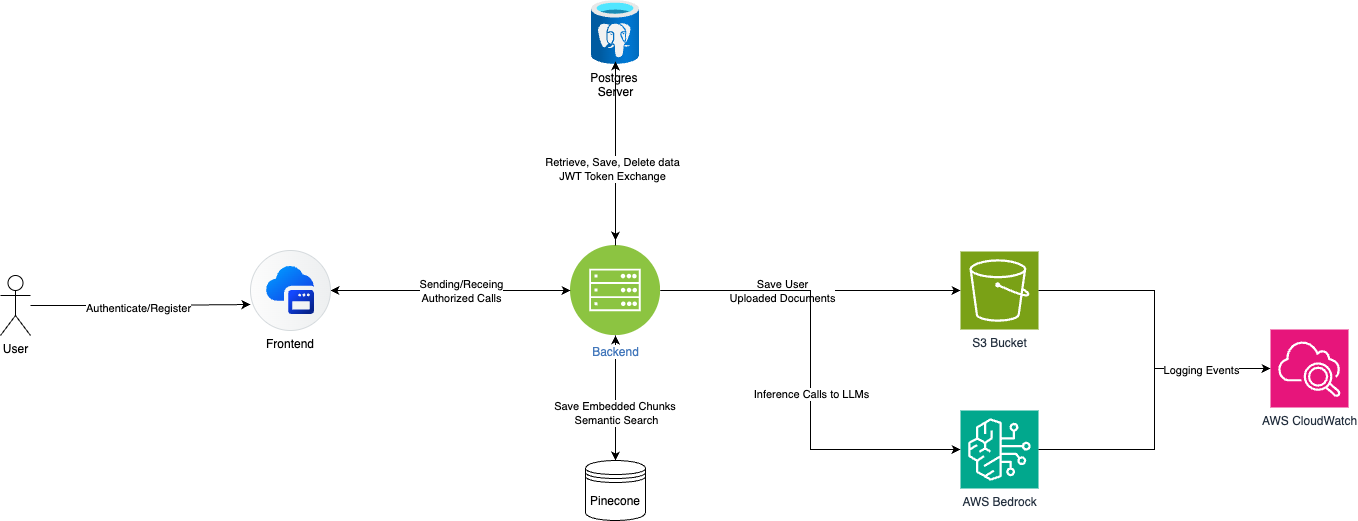

The diagram above was exported from draw.io. Its source (the exported page's mxGraphModel, read from the mxfile embedded in the PNG):
<mxGraphModel dx="2095" dy="2192" grid="1" gridSize="10" guides="1" tooltips="1" connect="1" arrows="1" fold="1" page="1" pageScale="1" pageWidth="850" pageHeight="1100" math="0" shadow="0">
  <root>
    <mxCell id="0" />
    <mxCell id="1" parent="0" />
    <mxCell id="hURQtP1nPQ1UH6CeyrmC-1" value="User" style="shape=umlActor;verticalLabelPosition=bottom;verticalAlign=top;html=1;outlineConnect=0;" vertex="1" parent="1">
      <mxGeometry x="40" y="265" width="30" height="60" as="geometry" />
    </mxCell>
    <mxCell id="hURQtP1nPQ1UH6CeyrmC-2" value="S3 Bucket" style="sketch=0;points=[[0,0,0],[0.25,0,0],[0.5,0,0],[0.75,0,0],[1,0,0],[0,1,0],[0.25,1,0],[0.5,1,0],[0.75,1,0],[1,1,0],[0,0.25,0],[0,0.5,0],[0,0.75,0],[1,0.25,0],[1,0.5,0],[1,0.75,0]];outlineConnect=0;fontColor=#232F3E;fillColor=#7AA116;strokeColor=#ffffff;dashed=0;verticalLabelPosition=bottom;verticalAlign=top;align=center;html=1;fontSize=12;fontStyle=0;aspect=fixed;shape=mxgraph.aws4.resourceIcon;resIcon=mxgraph.aws4.s3;" vertex="1" parent="1">
      <mxGeometry x="1000" y="241" width="78" height="78" as="geometry" />
    </mxCell>
    <mxCell id="hURQtP1nPQ1UH6CeyrmC-21" style="edgeStyle=orthogonalEdgeStyle;rounded=0;orthogonalLoop=1;jettySize=auto;html=1;entryX=0.5;entryY=1;entryDx=0;entryDy=0;" edge="1" parent="1" source="hURQtP1nPQ1UH6CeyrmC-3" target="hURQtP1nPQ1UH6CeyrmC-7">
      <mxGeometry relative="1" as="geometry" />
    </mxCell>
    <mxCell id="hURQtP1nPQ1UH6CeyrmC-3" value="Pinecone" style="shape=datastore;whiteSpace=wrap;html=1;" vertex="1" parent="1">
      <mxGeometry x="625" y="450" width="60" height="60" as="geometry" />
    </mxCell>
    <mxCell id="hURQtP1nPQ1UH6CeyrmC-16" style="edgeStyle=orthogonalEdgeStyle;rounded=0;orthogonalLoop=1;jettySize=auto;html=1;" edge="1" parent="1" source="hURQtP1nPQ1UH6CeyrmC-6">
      <mxGeometry relative="1" as="geometry">
        <mxPoint x="655" y="230" as="targetPoint" />
      </mxGeometry>
    </mxCell>
    <mxCell id="hURQtP1nPQ1UH6CeyrmC-6" value="Postgres&amp;nbsp;&lt;br&gt;Server" style="image;aspect=fixed;html=1;points=[];align=center;fontSize=12;image=img/lib/azure2/databases/Azure_Database_PostgreSQL_Server.svg;" vertex="1" parent="1">
      <mxGeometry x="631" y="-10" width="48" height="64" as="geometry" />
    </mxCell>
    <mxCell id="hURQtP1nPQ1UH6CeyrmC-13" style="edgeStyle=orthogonalEdgeStyle;rounded=0;orthogonalLoop=1;jettySize=auto;html=1;" edge="1" parent="1" source="hURQtP1nPQ1UH6CeyrmC-7" target="hURQtP1nPQ1UH6CeyrmC-9">
      <mxGeometry relative="1" as="geometry" />
    </mxCell>
    <mxCell id="hURQtP1nPQ1UH6CeyrmC-20" style="edgeStyle=orthogonalEdgeStyle;rounded=0;orthogonalLoop=1;jettySize=auto;html=1;" edge="1" parent="1" source="hURQtP1nPQ1UH6CeyrmC-7" target="hURQtP1nPQ1UH6CeyrmC-3">
      <mxGeometry relative="1" as="geometry" />
    </mxCell>
    <mxCell id="hURQtP1nPQ1UH6CeyrmC-22" value="Save Embedded Chunks&amp;nbsp;&lt;br&gt;Semantic Search" style="edgeLabel;html=1;align=center;verticalAlign=middle;resizable=0;points=[];" vertex="1" connectable="0" parent="hURQtP1nPQ1UH6CeyrmC-20">
      <mxGeometry x="0.232" relative="1" as="geometry">
        <mxPoint as="offset" />
      </mxGeometry>
    </mxCell>
    <mxCell id="hURQtP1nPQ1UH6CeyrmC-7" value="Backend" style="image;aspect=fixed;perimeter=ellipsePerimeter;html=1;align=center;shadow=0;dashed=0;fontColor=#4277BB;labelBackgroundColor=default;fontSize=12;spacingTop=3;image=img/lib/ibm/infrastructure/mobile_backend.svg;" vertex="1" parent="1">
      <mxGeometry x="610" y="235" width="90" height="90" as="geometry" />
    </mxCell>
    <mxCell id="hURQtP1nPQ1UH6CeyrmC-8" value="AWS Bedrock" style="sketch=0;points=[[0,0,0],[0.25,0,0],[0.5,0,0],[0.75,0,0],[1,0,0],[0,1,0],[0.25,1,0],[0.5,1,0],[0.75,1,0],[1,1,0],[0,0.25,0],[0,0.5,0],[0,0.75,0],[1,0.25,0],[1,0.5,0],[1,0.75,0]];outlineConnect=0;fontColor=#232F3E;fillColor=#01A88D;strokeColor=#ffffff;dashed=0;verticalLabelPosition=bottom;verticalAlign=top;align=center;html=1;fontSize=12;fontStyle=0;aspect=fixed;shape=mxgraph.aws4.resourceIcon;resIcon=mxgraph.aws4.bedrock;" vertex="1" parent="1">
      <mxGeometry x="1000" y="400" width="78" height="78" as="geometry" />
    </mxCell>
    <mxCell id="hURQtP1nPQ1UH6CeyrmC-11" style="edgeStyle=orthogonalEdgeStyle;rounded=0;orthogonalLoop=1;jettySize=auto;html=1;entryX=0;entryY=0.5;entryDx=0;entryDy=0;" edge="1" parent="1" source="hURQtP1nPQ1UH6CeyrmC-9" target="hURQtP1nPQ1UH6CeyrmC-7">
      <mxGeometry relative="1" as="geometry" />
    </mxCell>
    <mxCell id="hURQtP1nPQ1UH6CeyrmC-14" value="Sending/Receing&lt;br&gt;Authorized Calls" style="edgeLabel;html=1;align=center;verticalAlign=middle;resizable=0;points=[];" vertex="1" connectable="0" parent="hURQtP1nPQ1UH6CeyrmC-11">
      <mxGeometry x="-0.2308" y="-2" relative="1" as="geometry">
        <mxPoint x="38" y="-2" as="offset" />
      </mxGeometry>
    </mxCell>
    <mxCell id="hURQtP1nPQ1UH6CeyrmC-9" value="Frontend" style="shape=mxgraph.sap.icon;labelPosition=center;verticalLabelPosition=bottom;align=center;verticalAlign=top;strokeWidth=1;strokeColor=#D5DADD;fillColor=#EDEFF0;gradientColor=#FCFCFC;gradientDirection=west;aspect=fixed;SAPIcon=Application_Frontend_Service" vertex="1" parent="1">
      <mxGeometry x="290" y="240" width="80" height="80" as="geometry" />
    </mxCell>
    <mxCell id="hURQtP1nPQ1UH6CeyrmC-10" style="edgeStyle=orthogonalEdgeStyle;rounded=0;orthogonalLoop=1;jettySize=auto;html=1;entryX=0;entryY=0.675;entryDx=0;entryDy=0;entryPerimeter=0;" edge="1" parent="1" source="hURQtP1nPQ1UH6CeyrmC-1" target="hURQtP1nPQ1UH6CeyrmC-9">
      <mxGeometry relative="1" as="geometry" />
    </mxCell>
    <mxCell id="hURQtP1nPQ1UH6CeyrmC-29" value="Authenticate/Register" style="edgeLabel;html=1;align=center;verticalAlign=middle;resizable=0;points=[];" vertex="1" connectable="0" parent="hURQtP1nPQ1UH6CeyrmC-10">
      <mxGeometry x="-0.0317" y="-2" relative="1" as="geometry">
        <mxPoint as="offset" />
      </mxGeometry>
    </mxCell>
    <mxCell id="hURQtP1nPQ1UH6CeyrmC-15" style="edgeStyle=orthogonalEdgeStyle;rounded=0;orthogonalLoop=1;jettySize=auto;html=1;entryX=0.5;entryY=0.953;entryDx=0;entryDy=0;entryPerimeter=0;" edge="1" parent="1" source="hURQtP1nPQ1UH6CeyrmC-7" target="hURQtP1nPQ1UH6CeyrmC-6">
      <mxGeometry relative="1" as="geometry" />
    </mxCell>
    <mxCell id="hURQtP1nPQ1UH6CeyrmC-17" value="Retrieve, Save, Delete data&lt;br&gt;JWT Token Exchange" style="edgeLabel;html=1;align=center;verticalAlign=middle;resizable=0;points=[];" vertex="1" connectable="0" parent="hURQtP1nPQ1UH6CeyrmC-15">
      <mxGeometry x="-0.1631" y="4" relative="1" as="geometry">
        <mxPoint as="offset" />
      </mxGeometry>
    </mxCell>
    <mxCell id="hURQtP1nPQ1UH6CeyrmC-18" style="edgeStyle=orthogonalEdgeStyle;rounded=0;orthogonalLoop=1;jettySize=auto;html=1;entryX=0;entryY=0.5;entryDx=0;entryDy=0;entryPerimeter=0;" edge="1" parent="1" source="hURQtP1nPQ1UH6CeyrmC-7" target="hURQtP1nPQ1UH6CeyrmC-2">
      <mxGeometry relative="1" as="geometry" />
    </mxCell>
    <mxCell id="hURQtP1nPQ1UH6CeyrmC-19" value="Save User &lt;br&gt;Uploaded Documents" style="edgeLabel;html=1;align=center;verticalAlign=middle;resizable=0;points=[];" vertex="1" connectable="0" parent="hURQtP1nPQ1UH6CeyrmC-18">
      <mxGeometry x="-0.4889" y="-1" relative="1" as="geometry">
        <mxPoint x="44" y="-1" as="offset" />
      </mxGeometry>
    </mxCell>
    <mxCell id="hURQtP1nPQ1UH6CeyrmC-23" style="edgeStyle=orthogonalEdgeStyle;rounded=0;orthogonalLoop=1;jettySize=auto;html=1;entryX=0;entryY=0.5;entryDx=0;entryDy=0;entryPerimeter=0;" edge="1" parent="1" source="hURQtP1nPQ1UH6CeyrmC-7" target="hURQtP1nPQ1UH6CeyrmC-8">
      <mxGeometry relative="1" as="geometry" />
    </mxCell>
    <mxCell id="hURQtP1nPQ1UH6CeyrmC-24" value="Inference Calls to LLMs" style="edgeLabel;html=1;align=center;verticalAlign=middle;resizable=0;points=[];" vertex="1" connectable="0" parent="hURQtP1nPQ1UH6CeyrmC-23">
      <mxGeometry x="0.1068" relative="1" as="geometry">
        <mxPoint as="offset" />
      </mxGeometry>
    </mxCell>
    <mxCell id="hURQtP1nPQ1UH6CeyrmC-25" value="AWS CloudWatch" style="sketch=0;points=[[0,0,0],[0.25,0,0],[0.5,0,0],[0.75,0,0],[1,0,0],[0,1,0],[0.25,1,0],[0.5,1,0],[0.75,1,0],[1,1,0],[0,0.25,0],[0,0.5,0],[0,0.75,0],[1,0.25,0],[1,0.5,0],[1,0.75,0]];points=[[0,0,0],[0.25,0,0],[0.5,0,0],[0.75,0,0],[1,0,0],[0,1,0],[0.25,1,0],[0.5,1,0],[0.75,1,0],[1,1,0],[0,0.25,0],[0,0.5,0],[0,0.75,0],[1,0.25,0],[1,0.5,0],[1,0.75,0]];outlineConnect=0;fontColor=#232F3E;fillColor=#E7157B;strokeColor=#ffffff;dashed=0;verticalLabelPosition=bottom;verticalAlign=top;align=center;html=1;fontSize=12;fontStyle=0;aspect=fixed;shape=mxgraph.aws4.resourceIcon;resIcon=mxgraph.aws4.cloudwatch_2;" vertex="1" parent="1">
      <mxGeometry x="1310" y="319" width="78" height="78" as="geometry" />
    </mxCell>
    <mxCell id="hURQtP1nPQ1UH6CeyrmC-26" style="edgeStyle=orthogonalEdgeStyle;rounded=0;orthogonalLoop=1;jettySize=auto;html=1;entryX=0;entryY=0.5;entryDx=0;entryDy=0;entryPerimeter=0;" edge="1" parent="1" source="hURQtP1nPQ1UH6CeyrmC-2" target="hURQtP1nPQ1UH6CeyrmC-25">
      <mxGeometry relative="1" as="geometry" />
    </mxCell>
    <mxCell id="hURQtP1nPQ1UH6CeyrmC-27" style="edgeStyle=orthogonalEdgeStyle;rounded=0;orthogonalLoop=1;jettySize=auto;html=1;entryX=0;entryY=0.5;entryDx=0;entryDy=0;entryPerimeter=0;" edge="1" parent="1" source="hURQtP1nPQ1UH6CeyrmC-8" target="hURQtP1nPQ1UH6CeyrmC-25">
      <mxGeometry relative="1" as="geometry" />
    </mxCell>
    <mxCell id="hURQtP1nPQ1UH6CeyrmC-28" value="Logging Events" style="edgeLabel;html=1;align=center;verticalAlign=middle;resizable=0;points=[];" vertex="1" connectable="0" parent="hURQtP1nPQ1UH6CeyrmC-27">
      <mxGeometry x="0.5589" y="-1" relative="1" as="geometry">
        <mxPoint as="offset" />
      </mxGeometry>
    </mxCell>
  </root>
</mxGraphModel>